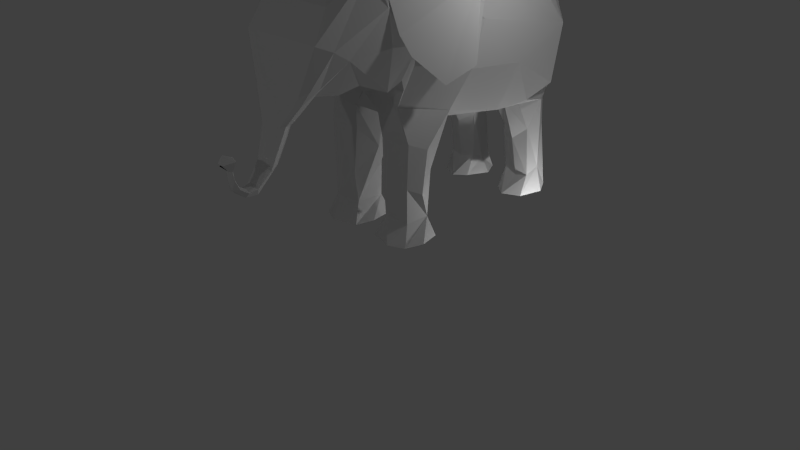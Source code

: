 # Source: Elephant.blend  (saved by Blender 2.92.15; exported with 4.5.12 LTS)
import bpy
from mathutils import Matrix  # noqa: F401  (used for matrix-valued properties, if any)

bpy.ops.wm.read_factory_settings(use_empty=True)
scene = bpy.context.scene
scene.name = 'Scene'

# ---- collections
col_collection_1 = bpy.data.collections.new('Collection 1'); scene.collection.children.link(col_collection_1)

# ---- materials (node trees are filled in below, after node groups)
mat_elephant = bpy.data.materials.new('elephant')
mat_elephant.use_transparent_shadow = False

# ---- material node trees
mat_elephant.use_nodes = True; mat_elephant.node_tree.nodes.clear()
_N = mat_elephant.node_tree.nodes; _L = mat_elephant.node_tree.links
n0 = _N.new('ShaderNodeBsdfPrincipled'); n0.name = 'Principled BSDF'; n0.location = (10, 300)
n0.distribution = 'GGX'
n0.subsurface_method = 'BURLEY'
n0.inputs[3].default_value = 1.45
n0.inputs[27].default_value = (0.0, 0.0, 0.0, 1.0)
n0.inputs[28].default_value = 1.0
n1 = _N.new('ShaderNodeOutputMaterial'); n1.name = 'Material Output'; n1.location = (300, 300)
_L.new(n0.outputs[0], n1.inputs[0])
n1.is_active_output = True

# ---- world
world_world = bpy.data.worlds.new('World'); scene.world = world_world
world_world.color = (0.05088, 0.05088, 0.05088)
world_world.use_sun_shadow = False
world_world.sun_shadow_jitter_overblur = 0.0
world_world.cycles.sampling_method = 'MANUAL'
world_world.cycles.sample_map_resolution = 256

# ---- cameras
cam_camera = bpy.data.cameras.new('Camera')
cam_camera.clip_end = 100.0
cam_camera.lens = 35.0
cam_camera.sensor_width = 32.0
cam_camera.sensor_height = 18.0
cam_camera.ortho_scale = 7.314
cam_camera.dof.focus_distance = 0.0
cam_camera.dof.aperture_fstop = 128.0

# ---- lights
light_lamp = bpy.data.lights.new('Lamp', 'POINT')
light_lamp.transmission_factor = 0.0
light_lamp.cutoff_distance = 30.0
light_lamp.energy = 100.0
light_lamp.shadow_buffer_clip_start = 1.001
light_lamp.shadow_soft_size = 0.1
light_lamp.shadow_maximum_resolution = 0.006
light_lamp.use_absolute_resolution = True
light_lamp.cycles.use_multiple_importance_sampling = False
light_lamp_001 = bpy.data.lights.new('Lamp.001', 'POINT')
light_lamp_001.transmission_factor = 0.0
light_lamp_001.cutoff_distance = 30.0
light_lamp_001.energy = 100.0
light_lamp_001.shadow_buffer_clip_start = 1.001
light_lamp_001.shadow_soft_size = 0.1
light_lamp_001.shadow_maximum_resolution = 0.006
light_lamp_001.use_absolute_resolution = True
light_lamp_001.cycles.use_multiple_importance_sampling = False
light_lamp_002 = bpy.data.lights.new('Lamp.002', 'POINT')
light_lamp_002.transmission_factor = 0.0
light_lamp_002.cutoff_distance = 30.0
light_lamp_002.energy = 100.0
light_lamp_002.shadow_buffer_clip_start = 1.001
light_lamp_002.shadow_soft_size = 0.1
light_lamp_002.shadow_maximum_resolution = 0.006
light_lamp_002.use_absolute_resolution = True
light_lamp_002.cycles.use_multiple_importance_sampling = False

# ---- meshes
me_plane = bpy.data.meshes.new('Plane')
me_plane.from_pydata([(-1.215, -1.612, -0.2109), (-1.386, 1.055, -0.3453), (-1.413, -1.86, -2.308), (-1.206, 1.28, 1.752), (-0.1834, 1.293, 1.738), (-0.3234, -0.3436, -3.527), (-0.3234, -2.004, -1.705), (-0.4905, -1.996, -2.308), (-0.3573, -1.984, -3.347), (-0.4369, 1.406, 1.031), (-0.3234, -1.61, 0.848), (-0.9612, 1.148, 1.629), (-0.6626, -0.3436, -3.527), (-1.132, -1.756, -0.2457), (-1.362, 1.023, -1.14), (-1.222, -0.8986, 1.403), (-1.217, -1.996, -2.308), (-1.262, 1.421, 1.058), (-0.8555, 0.7228, 2.422), (-1.362, 0.8701, -2.63), (-1.146, -1.991, -1.71), (-1.29, -0.7219, 1.117), (-1.027, -1.984, -3.347), (-0.8756, -0.7673, 1.767), (-1.362, 1.223, -2.119), (-1.117, -2.092, 0.7978), (-0.3381, -1.787, -0.3351), (-1.143, -2.675, -2.727), (-1.132, -2.661, -3.239), (-0.5025, -3.768, -2.843), (-1.123, -3.796, -2.824), (-0.3973, -3.032, 0.1329), (-1.119, -2.755, 0.2055), (-1.072, -3.039, 0.8026), (-0.2918, -4.216, -0.009002), (-0.2918, -4.209, 0.9832), (-1.202, -4.212, 0.1321), (-1.202, -4.209, 0.9832), (-0.4716, -4.224, -2.633), (-0.4716, -4.235, -3.527), (-1.132, -4.244, -2.625), (-1.138, -4.166, -3.425), (-1.596, -0.7625, -0.406), (-1.594, -0.9205, -1.789), (-1.456, -0.03475, 1.473), (-1.168, -0.1805, 2.204), (-1.179, -1.766, -3.333), (-1.364, 0.2099, 0.2119), (-1.48, 0.669, 1.581), (-1.112, 0.01593, 2.489), (-1.157, -0.6881, -3.445), (-1.62, 0.1284, -0.7061), (-1.62, -0.3459, -3.102), (-1.55, 0.6195, -0.04321), (-1.47, 0.9737, 1.064), (-1.401, 0.9776, 1.659), (-0.9615, 0.1392, 2.774), (-0.5021, -0.5289, -3.485), (-1.524, 0.6827, -2.275), (-0.674, -0.9203, 2.08), (-1.11, 0.009939, 2.491), (-0.812, -0.671, 2.597), (-0.6422, -0.956, 2.901), (-0.6348, -0.7697, 2.904), (-0.5554, -0.8688, 2.543), (-1.175, -0.9555, 0.9622), (-1.459, -0.1079, 0.8655), (-1.438, 0.684, 0.6706), (-0.1966, -1.423, 2.803), (-0.3595, -1.35, 3.044), (-0.2573, -1.382, 3.11), (-0.18, -2.412, 3.597), (-0.07855, -2.553, 3.808), (-0.1462, -2.455, 3.782), (-0.0281, -1.978, 4.091), (-0.5021, -0.5289, -3.485), (-0.0838, -1.961, 4.024), (-0.3234, -0.3436, -3.527), (-0.09174, -1.823, 4.202), (-0.2194, -1.758, 4.03), (-0.5021, -0.5289, -3.485), (-0.3234, -0.3436, -3.527), (-0.3312, -0.3565, -3.524), (-0.1903, -1.137, -3.632), (-0.2198, -1.348, -3.539), (-0.1199, -1.962, -3.725), (-1.245, -2.258, 0.4148), (-1.17, -3.206, 0.4829), (-1.31, -4.211, 0.582), (-1.055, -3.784, 0.2336), (-0.6874, -1.61, 0.848), (-0.3815, -2.142, 0.7946), (-0.8341, -4.209, 1.142), (-0.4485, -3.129, 0.837), (-1.068, -3.788, 0.8044), (-0.7443, -4.235, -3.664), (-0.5088, -2.838, -3.277), (-0.5038, -3.852, -3.376), (-0.7052, -2.458, -3.332), (-1.205, -3.623, -3.075), (-1.353, -1.989, -2.883), (-1.28, -4.239, -3.163), (-0.8073, -2.948, -2.642), (-0.7518, -4.234, -2.425), (-0.8296, -3.863, -2.795), (-0.8865, -1.996, -2.209), (-0.1982, -4.212, 0.5631), (-0.429, -3.809, 0.1343), (-0.421, -3.777, 0.7832), (-0.1876, -2.585, 0.3867), (-0.211, -1.704, 0.1892), (-0.3234, -1.99, -2.829), (-0.4463, -2.735, -2.789), (-0.2576, -4.23, -3.125), (-0.4448, -3.864, -3.083), (-1.362, 0.08858, -3.208), (-0.8932, -0.3436, -3.527), (-1.491, -1.618, -2.99), (-0.1133, -2.35, 3.934), (-0.02933, -2.352, 4.054), (-0.09174, -2.167, 4.011), (-0.1057, -2.553, 3.571), (-0.1078, -2.103, 3.098), (-0.2425, -2.087, 3.306), (-0.1788, -2.052, 3.329), (-0.1212, -2.769, -3.879), (-0.1087, -1.256, 0.8345), (-0.6862, -1.256, 0.8345), (-0.9128, -1.394, 0.8788), (-1.24, 1.169, 0.4939), (-1.052, 1.105, 0.1064), (-1.258, -0.5327, 0.7743), (-1.228, 0.6658, 0.3507), (-1.48, 0.669, 1.581), (-1.401, 0.9776, 1.659), (-1.491, 0.5508, 1.483), (-1.475, 1.61, 1.157), (-1.436, 0.9766, 1.591), (-1.793, 0.5961, -0.4745), (-1.64, 1.451, -0.2383), (-1.775, 1.012, -0.4081), (-1.606, 0.2128, 1.457), (-2.099, -0.4409, 0.03277), (-2.183, -0.4702, 0.1346), (-1.762, -0.1656, 1.318), (-2.064, -0.7173, 0.7915), (-1.569, 1.514, 0.3952), (6.427e-05, -1.61, 0.848), (6.415e-05, -1.796, -0.4165), (6.444e-05, 1.055, -0.3453), (6.444e-05, 1.023, -1.14), (6.391e-05, -2.004, -1.705), (6.45e-05, 1.223, -2.119), (6.403e-05, -1.996, -2.308), (6.415e-05, 0.8701, -2.63), (6.379e-05, -1.984, -3.347), (6.379e-05, -0.3436, -3.527), (6.439e-05, -0.7243, 1.121), (6.45e-05, 1.406, 1.031), (6.45e-05, -0.8982, 1.402), (6.462e-05, 1.293, 1.738), (6.45e-05, -0.7768, 1.696), (6.45e-05, 0.737, 2.412), (6.45e-05, -0.9074, 2.023), (6.45e-05, 0.1404, 2.774), (6.45e-05, -0.9715, 2.536), (6.45e-05, -0.9277, 2.951), (1.215, -1.612, -0.2109), (1.413, -1.86, -2.308), (1.206, 1.28, 1.752), (0.1836, 1.293, 1.738), (0.3235, -0.3436, -3.527), (0.3235, -2.004, -1.705), (0.4906, -1.996, -2.308), (0.3574, -1.984, -3.347), (0.437, 1.406, 1.031), (0.3235, -1.61, 0.848), (0.9613, 1.148, 1.629), (1.132, -1.756, -0.2457), (1.362, 1.023, -1.14), (1.222, -0.8986, 1.403), (1.217, -1.996, -2.308), (1.262, 1.421, 1.058), (0.6741, -0.9203, 2.08), (0.8556, 0.7228, 2.422), (1.362, 0.8701, -2.63), (1.146, -1.991, -1.71), (1.386, 1.055, -0.3453), (0.6036, -0.7902, 2.909), (1.29, -0.7219, 1.117), (1.027, -1.984, -3.347), (0.8757, -0.7673, 1.767), (1.362, 1.223, -2.119), (1.117, -2.092, 0.7978), (0.3382, -1.787, -0.3351), (1.143, -2.675, -2.727), (1.132, -2.661, -3.239), (0.5026, -3.768, -2.843), (1.123, -3.796, -2.824), (0.3974, -3.032, 0.1329), (1.119, -2.755, 0.2055), (0.4487, -3.129, 0.837), (0.2919, -4.216, -0.009002), (0.2919, -4.209, 0.9832), (1.202, -4.212, 0.1321), (1.202, -4.209, 0.9832), (0.4717, -4.224, -2.633), (0.4717, -4.235, -3.527), (1.132, -4.244, -2.625), (1.135, -4.174, -3.436), (6.403e-05, -1.236, -3.385), (1.596, -0.7625, -0.406), (1.594, -0.9205, -1.789), (1.456, -0.03475, 1.473), (1.168, -0.1805, 2.204), (1.179, -1.766, -3.333), (6.444e-05, 0.1349, 0.8262), (1.365, 0.2099, 0.2119), (1.48, 0.669, 1.581), (1.11, 0.01353, 2.49), (6.403e-05, -0.7103, -3.443), (1.62, 0.1284, -0.7061), (1.62, -0.3459, -3.102), (1.55, 0.6195, -0.04322), (1.47, 0.9737, 1.064), (1.401, 0.9776, 1.659), (0.9617, 0.1392, 2.774), (0.5023, -0.5289, -3.485), (0.8934, -0.3436, -3.527), (6.403e-05, -0.5289, -3.485), (1.524, 0.6827, -2.275), (1.157, -0.6818, -3.445), (6.45e-05, -0.9101, 2.23), (6.45e-05, -0.249, 2.824), (6.45e-05, -0.8583, 2.508), (0.8121, -0.671, 2.597), (0.6413, -0.9573, 2.902), (0.7692, -0.6924, 2.787), (6.45e-05, -0.6531, 2.889), (0.5555, -0.8688, 2.543), (6.45e-05, -1.001, 2.89), (6.439e-05, -0.9794, 0.9557), (6.45e-05, 1.169, 0.4939), (1.175, -0.9555, 0.9622), (1.24, 1.169, 0.4939), (1.459, -0.1079, 0.8655), (1.438, 0.684, 0.6706), (6.45e-05, -1.326, 2.616), (6.45e-05, -1.279, 3.092), (0.1967, -1.423, 2.803), (6.45e-05, -2.294, 3.522), (6.45e-05, -2.322, 3.234), (6.45e-05, -1.635, 2.871), (6.45e-05, -1.607, 3.159), (0.2574, -1.382, 3.11), (0.3629, -1.345, 3.042), (6.45e-05, -1.981, 4.081), (6.45e-05, -1.949, 3.985), (6.45e-05, -2.262, 3.444), (6.45e-05, -2.426, 3.747), (6.45e-05, -2.572, 3.795), (0.07868, -2.553, 3.808), (6.45e-05, -1.832, 4.214), (6.45e-05, -2.441, 3.76), (0.1463, -2.455, 3.782), (6.45e-05, -1.755, 3.95), (6.45e-05, -1.847, 4.233), (0.07684, -1.993, 4.034), (6.403e-05, -0.5289, -3.485), (6.403e-05, -0.5289, -3.485), (0.5023, -0.5289, -3.485), (6.45e-05, -1.949, 3.998), (0.3235, -0.3436, -3.527), (6.379e-05, -0.3436, -3.527), (0.09186, -1.823, 4.202), (6.45e-05, -1.76, 4.035), (6.45e-05, -1.748, 3.986), (6.45e-05, -1.751, 3.968), (0.2189, -1.758, 4.03), (0.5023, -0.5289, -3.485), (0.3235, -0.3436, -3.527), (6.379e-05, -0.3436, -3.527), (6.403e-05, -1.144, -3.488), (0.3313, -0.3565, -3.524), (6.403e-05, -0.3565, -3.524), (6.403e-05, -1.414, -3.567), (6.403e-05, -0.9031, -3.604), (6.403e-05, -1.972, -3.722), (0.1904, -1.137, -3.632), (6.403e-05, -1.142, -3.638), (6.403e-05, -1.709, -3.64), (0.2199, -1.348, -3.539), (0.12, -1.962, -3.725), (6.403e-05, -1.553, -3.681), (6.403e-05, -1.936, -3.71), (6.403e-05, -1.856, -3.731), (6.403e-05, -2.288, -3.759), (6.379e-05, -2.208, -3.78), (1.245, -2.258, 0.4148), (1.171, -3.206, 0.4829), (1.311, -4.211, 0.582), (1.055, -3.784, 0.2336), (0.6875, -1.61, 0.848), (1.072, -3.039, 0.8026), (0.3817, -2.142, 0.7946), (0.8343, -4.209, 1.142), (1.068, -3.788, 0.8044), (0.7444, -4.235, -3.664), (0.509, -2.838, -3.277), (0.5042, -3.853, -3.378), (0.7053, -2.458, -3.332), (1.205, -3.623, -3.075), (1.353, -1.989, -2.883), (1.28, -4.239, -3.163), (0.8074, -2.948, -2.642), (0.752, -4.234, -2.425), (0.8297, -3.863, -2.795), (0.8866, -1.996, -2.209), (0.1983, -4.212, 0.5631), (0.4292, -3.809, 0.1343), (0.4211, -3.777, 0.7832), (0.1877, -2.585, 0.3867), (0.2111, -1.704, 0.1892), (0.3235, -1.99, -2.829), (0.4465, -2.735, -2.789), (0.2577, -4.23, -3.125), (0.4449, -3.864, -3.083), (6.403e-05, 0.08858, -3.208), (6.403e-05, -1.988, -2.977), (1.362, 0.08858, -3.208), (1.491, -1.618, -2.99), (6.415e-05, -0.3362, -1.972), (6.45e-05, -1.96, 2.986), (6.45e-05, -1.931, 3.274), (6.45e-05, -2.429, 3.987), (6.45e-05, -2.334, 3.887), (6.45e-05, -2.345, 3.911), (0.1135, -2.349, 3.934), (0.02946, -2.352, 4.054), (6.45e-05, -2.165, 3.965), (6.45e-05, -2.164, 3.981), (6.45e-05, -2.202, 4.08), (0.09187, -2.167, 4.011), (6.45e-05, -2.588, 3.545), (0.1058, -2.553, 3.571), (6.45e-05, -2.403, 3.582), (6.45e-05, -2.375, 3.575), (0.1815, -2.413, 3.602), (6.45e-05, -1.784, 3.174), (0.1079, -2.103, 3.098), (0.2306, -2.13, 3.326), (6.45e-05, -2.169, 3.103), (6.45e-05, -2.141, 3.391), (0.179, -2.052, 3.329), (6.403e-05, -2.818, -3.864), (6.403e-05, -2.785, -3.875), (0.1213, -2.769, -3.879), (6.403e-05, -2.738, -3.885), (6.45e-05, 1.119, 0.1255), (0.1088, -1.256, 0.8345), (0.6863, -1.256, 0.8345), (6.439e-05, -1.256, 0.9084), (0.913, -1.394, 0.8788), (1.043, 1.119, 0.1255), (1.258, -0.5327, 0.7743), (1.228, 0.6658, 0.3507), (1.48, 0.669, 1.581), (1.401, 0.9776, 1.659), (1.491, 0.5508, 1.483), (1.475, 1.61, 1.157), (1.436, 0.9766, 1.591), (1.64, 1.451, -0.2383), (1.775, 1.012, -0.4081), (1.606, 0.2128, 1.457), (2.099, -0.4409, 0.03277), (2.183, -0.4702, 0.1346), (1.794, 0.5961, -0.4745), (1.762, -0.1656, 1.318), (2.064, -0.7173, 0.7915), (1.569, 1.514, 0.3952)], [], [(52, 115, 116, 50), (58, 24, 19), (66, 21, 15, 44), (66, 65, 21), (45, 44, 15, 23), (18, 162, 160, 4), (23, 59, 45), (11, 3, 18), (13, 0, 20), (22, 100, 16, 2, 117, 46), (13, 86, 25, 128, 0), (327, 156, 5, 116), (151, 148, 26, 6), (130, 149, 150, 14), (63, 233, 164, 56), (21, 157, 159, 15), (161, 163, 59, 23), (155, 328, 153, 7, 111, 8), (160, 158, 9, 4), (152, 154, 19, 24), (164, 162, 18, 56), (241, 157, 21, 65), (7, 153, 151, 6), (159, 161, 23, 15), (358, 149, 130, 129), (50, 210, 155, 8), (150, 152, 24, 14), (6, 26, 13, 20), (148, 147, 10, 110, 26), (4, 11, 18), (116, 5, 12), (4, 9, 17, 11), (100, 22, 28), (248, 166, 63, 70), (7, 6, 20, 16, 105), (109, 110, 10, 91), (50, 8, 98, 22, 46), (32, 26, 31), (86, 13, 32), (105, 16, 27, 102), (98, 8, 96), (111, 7, 112), (102, 27, 30, 104), (28, 41, 99), (93, 91, 25, 33), (107, 108, 35, 106), (91, 93, 109), (31, 107, 89), (87, 32, 89), (89, 107, 34, 36), (34, 106, 35, 92, 37, 88, 36), (114, 29, 38, 113), (94, 37, 92), (39, 113, 38, 103, 40, 101, 41, 95), (103, 104, 30, 40), (42, 0, 128, 131), (0, 42, 43, 20), (54, 66, 44, 48), (48, 44, 45, 49), (51, 42, 131, 47), (62, 61, 69), (220, 210, 50), (42, 51, 52, 43), (46, 117, 52, 50), (3, 55, 48, 49), (54, 136, 137), (229, 220, 50, 57), (51, 53, 58, 52), (51, 47, 53), (61, 64, 68, 69), (63, 62, 70), (17, 129, 67, 54), (17, 54, 55, 3), (5, 57, 50, 12), (156, 273, 77), (45, 59, 64, 61), (232, 234, 64, 59), (238, 233, 63), (45, 61, 60), (66, 131, 128, 65), (63, 49, 62), (166, 238, 63), (361, 241, 65, 126), (9, 158, 242, 129), (67, 132, 131, 66), (130, 132, 67, 129), (64, 165, 247, 68), (68, 247, 252), (250, 352, 124, 71), (122, 351, 251), (72, 121, 343, 260), (124, 123, 71), (346, 71, 73, 259), (76, 120, 119, 74), (71, 121, 72, 73), (79, 76, 74, 78), (257, 339, 120, 76), (74, 256, 266), (74, 119, 341, 256), (265, 257, 76, 79), (277, 265, 79), (275, 79, 262), (275, 276, 79), (276, 277, 79), (282, 268, 80, 84), (5, 77, 75), (57, 75, 269), (80, 81, 82), (75, 80, 268), (273, 281, 81), (77, 81, 80), (84, 82, 83), (82, 81, 281, 284), (82, 284, 286, 83), (83, 286, 289), (83, 293, 295, 85), (84, 83, 85), (294, 290, 84, 85), (289, 293, 83), (85, 297, 357, 125), (33, 25, 86, 87), (295, 297, 85), (33, 87, 89, 94), (37, 94, 89, 88), (93, 33, 94, 108), (108, 94, 92, 35), (10, 90, 91), (41, 28, 98, 96), (97, 95, 41), (40, 30, 99, 101), (29, 104, 103, 38), (100, 99, 27), (112, 7, 105, 102), (112, 102, 104, 29), (97, 96, 112, 114), (110, 109, 26), (109, 108, 31), (31, 108, 107), (107, 106, 34), (39, 97, 114, 113), (8, 111, 112, 96), (52, 58, 19, 115), (19, 154, 327, 116), (116, 115, 19), (123, 69, 68, 122), (2, 43, 117), (122, 68, 252, 332), (333, 253, 70, 124), (124, 70, 69, 123), (118, 73, 72, 119), (259, 73, 118, 335), (119, 72, 260, 334), (335, 118, 120, 339), (121, 122, 251, 343), (119, 334, 341), (71, 123, 122, 121), (296, 85, 125, 354), (122, 332, 351), (10, 147, 361, 126), (242, 358, 129), (1, 53, 132, 130), (10, 126, 127, 25, 90), (142, 143, 140, 138), (55, 134, 133), (48, 55, 137), (48, 137, 135), (137, 136, 146, 139, 140), (139, 138, 140), (137, 140, 143, 145, 144, 141), (136, 135, 138, 139, 146), (145, 143, 142), (135, 137, 141), (138, 135, 141, 144, 145, 142), (229, 331, 327, 156), (150, 152, 331), (331, 152, 154), (223, 230, 192, 179), (216, 241, 157), (157, 159, 216), (216, 159, 161), (161, 163, 216), (240, 234, 165), (223, 179, 187), (222, 231, 228, 329), (245, 213, 180, 189), (180, 213, 214, 191), (160, 162, 184, 170), (214, 183, 191), (184, 169, 177), (186, 167, 178), (190, 215, 330, 168, 181, 312), (181, 168, 186), (178, 167, 362, 193, 298), (156, 327, 329, 171), (151, 172, 194, 148), (150, 149, 187, 179), (164, 233, 188, 226), (159, 157, 189, 180), (161, 191, 183, 163), (155, 174, 323, 173, 153, 328), (160, 170, 175, 158), (154, 152, 192, 185), (164, 226, 184, 162), (241, 243, 189, 157), (151, 153, 173, 172), (159, 180, 191, 161), (358, 363, 187, 149), (155, 210, 231, 174), (150, 179, 192, 152), (172, 186, 178, 194), (148, 194, 322, 176, 147), (184, 177, 170), (170, 177, 182, 175), (312, 311, 196), (188, 166, 248, 254), (173, 317, 181, 186, 172), (176, 322, 321, 304), (231, 215, 190, 310, 174), (317, 314, 195, 181), (178, 200, 194), (314, 316, 198, 195), (311, 209, 196), (324, 326, 197), (193, 304, 201, 303), (309, 307, 207), (319, 318, 203, 320), (298, 299, 200), (321, 201, 304), (301, 319, 199), (301, 204, 202, 319), (202, 204, 300, 205, 305, 203, 318), (326, 325, 206, 197), (305, 205, 306), (301, 300, 204), (207, 307, 209, 313, 208, 315, 206, 325), (198, 316, 315, 208), (155, 328, 331, 210), (148, 147, 331), (362, 167, 211, 364), (167, 186, 212, 211), (224, 218, 213, 245), (246, 224, 245), (218, 219, 214, 213), (364, 211, 221, 217), (211, 212, 222, 221), (222, 330, 215, 231), (218, 225, 169, 219), (236, 254, 255), (370, 369, 224), (229, 227, 231, 220), (169, 226, 219), (221, 222, 230, 223), (235, 255, 249, 239), (246, 244, 182, 224), (182, 169, 225, 224), (214, 235, 239, 183), (272, 273, 156), (163, 232, 216), (232, 183, 239, 234), (219, 235, 214), (226, 237, 219), (226, 188, 237), (216, 232, 234), (233, 216, 240, 238), (362, 364, 245, 243), (216, 361, 241), (361, 359, 243, 241), (242, 158, 175, 244), (364, 365, 246, 245), (175, 182, 244), (363, 244, 246, 365), (248, 240, 348, 253), (247, 252, 348, 240), (239, 249, 247, 165), (351, 251, 258, 348), (353, 352, 250, 347), (343, 344, 261, 260), (343, 260, 263, 345), (346, 259, 264, 347), (346, 345, 263, 259), (339, 340, 271, 257), (258, 250, 352), (347, 264, 261, 344), (53, 14, 24, 58), (257, 271, 277, 265), (267, 274, 262), (256, 267, 262, 266), (271, 276, 277), (267, 278, 274), (275, 276, 271), (271, 256, 266, 275), (342, 339, 257, 267), (341, 256, 271, 340), (341, 338, 267, 256), (267, 257, 265, 278), (266, 262, 278, 275), (279, 268, 282, 291), (281, 268, 269), (270, 272, 171), (269, 270, 227), (273, 269, 229), (279, 291, 283), (268, 279, 270), (280, 281, 273), (279, 280, 272), (284, 282, 268), (281, 280, 283, 284), (284, 286, 285, 282), (283, 288, 286, 284), (282, 285, 291), (286, 289, 287, 285), (288, 292, 295, 293), (291, 290, 294, 292), (285, 290, 291), (287, 290, 285), (288, 293, 289), (294, 296, 292), (292, 356, 357, 297), (287, 294, 290), (298, 193, 303, 299), (287, 296, 294), (292, 297, 295), (303, 306, 301, 299), (301, 306, 205, 300), (201, 320, 306, 303), (320, 203, 305, 306), (310, 196, 209, 308), (190, 196, 310), (209, 307, 309), (311, 198, 208, 313), (197, 206, 315, 316), (195, 311, 312), (317, 173, 324, 314), (324, 197, 316, 314), (324, 308, 309, 326), (194, 321, 322), (199, 320, 321), (202, 318, 319), (326, 309, 207, 325), (174, 308, 324, 323), (185, 230, 222, 329), (331, 154, 327), (154, 185, 329, 327), (249, 255, 350, 349), (212, 330, 222), (252, 249, 349, 332), (254, 253, 333, 353), (255, 254, 353, 350), (259, 263, 336, 335), (261, 264, 337, 338), (259, 335, 337, 264), (260, 334, 336, 263), (260, 261, 338, 334), (335, 336, 340, 339), (335, 339, 342, 337), (337, 342, 338), (334, 341, 340, 336), (251, 349, 344, 343), (251, 343, 345, 258), (250, 258, 345, 346), (349, 350, 347, 344), (333, 348, 258, 352), (333, 352, 353), (296, 354, 356, 292), (297, 357, 355, 287), (287, 355, 354, 296), (358, 242, 244, 363), (216, 331, 147, 361), (361, 147, 176, 359), (149, 331, 216, 358), (176, 302, 193, 360, 359), (217, 365, 364), (187, 363, 365, 223), (372, 375, 374, 376), (366, 367, 225), (224, 369, 368), (368, 370, 218), (370, 372, 371, 379, 369), (370, 373, 377, 378, 375, 372), (369, 379, 371, 376, 368), (374, 375, 378), (376, 374, 378, 377, 373, 368), (14, 53, 1), (1, 130, 14), (11, 17, 3), (2, 16, 20), (234, 165, 64), (99, 100, 28), (90, 25, 91), (32, 13, 26), (114, 112, 29), (41, 96, 97), (95, 97, 39), (32, 31, 89), (87, 86, 32), (109, 93, 108), (88, 89, 36), (99, 41, 101), (20, 43, 2), (54, 67, 66), (49, 45, 60), (70, 62, 69), (55, 54, 137), (56, 3, 49), (18, 3, 56), (12, 50, 116), (5, 156, 77), (163, 232, 59), (63, 56, 49), (60, 61, 62), (127, 65, 128), (126, 65, 127), (17, 9, 129), (248, 70, 253), (78, 74, 262), (262, 74, 266), (266, 275, 262), (262, 79, 78), (57, 5, 75), (229, 57, 269), (84, 80, 82), (269, 75, 268), (77, 273, 81), (75, 77, 80), (285, 282, 84), (290, 285, 84), (296, 294, 85), (28, 22, 98), (16, 100, 27), (27, 99, 30), (26, 109, 31), (117, 43, 52), (120, 118, 119), (250, 71, 346), (352, 333, 124), (357, 355, 125), (354, 125, 355), (25, 127, 128), (132, 47, 131), (53, 47, 132), (48, 55, 133), (136, 54, 135), (54, 48, 135), (150, 331, 149), (192, 230, 185), (243, 245, 189), (177, 169, 182), (234, 239, 165), (166, 240, 248), (171, 329, 228), (190, 312, 196), (302, 304, 193), (194, 200, 199), (178, 298, 200), (174, 310, 308), (173, 323, 324), (200, 301, 199), (200, 299, 301), (321, 320, 201), (311, 313, 209), (151, 148, 331), (151, 331, 153), (186, 168, 212), (235, 236, 255), (210, 220, 231), (210, 331, 220), (165, 247, 240), (225, 370, 224), (227, 228, 231), (220, 331, 229), (217, 221, 223), (236, 188, 254), (158, 242, 216), (158, 216, 160), (162, 160, 216), (164, 162, 216), (238, 240, 166), (184, 226, 169), (237, 188, 236), (171, 272, 156), (171, 228, 227), (163, 183, 232), (233, 238, 188), (233, 164, 216), (240, 216, 234), (219, 236, 235), (238, 166, 188), (360, 362, 243), (359, 360, 243), (358, 216, 242), (247, 249, 252), (248, 253, 254), (351, 349, 251), (350, 353, 347), (338, 342, 267), (265, 277, 278), (262, 274, 278), (276, 275, 278), (277, 276, 278), (273, 281, 269), (227, 270, 171), (229, 269, 227), (156, 273, 229), (280, 279, 283), (269, 268, 270), (272, 280, 273), (270, 279, 272), (283, 291, 288), (281, 284, 268), (286, 288, 289), (289, 293, 287), (288, 291, 292), (295, 297, 287), (293, 295, 287), (302, 176, 304), (308, 209, 309), (181, 195, 312), (195, 198, 311), (194, 199, 321), (320, 199, 319), (328, 153, 331), (212, 168, 330), (252, 332, 348), (253, 348, 333), (334, 338, 341), (250, 346, 347), (332, 349, 351), (332, 351, 348), (357, 356, 355), (354, 355, 356), (193, 362, 360), (223, 365, 217), (218, 366, 225), (225, 218, 370), (224, 368, 218), (376, 371, 372), (370, 368, 373)])
_uv = me_plane.uv_layers.new(name='UVMap')
_uv.uv.foreach_set('vector', [0.2524, 0.3954, 0.2407, 0.3921, 0.2445, 0.3712, 0.2585, 0.3781, 0.2307, 0.4175, 0.2201, 0.4206, 0.2259, 0.4104, 0.2473, 0.5014, 0.2671, 0.511, 0.2681, 0.5219, 0.2429, 0.5187, 0.2473, 0.5014, 0.2751, 0.5036, 0.2671, 0.511, 0.2409, 0.5436, 0.2429, 0.5187, 0.2681, 0.5219, 0.2684, 0.5391, 0.2089, 0.541, 0.1842, 0.5519, 0.1761, 0.5246, 0.1816, 0.5237, 0.2684, 0.5391, 0.2713, 0.556, 0.2409, 0.5436, 0.2023, 0.5182, 0.2084, 0.5173, 0.2089, 0.541, 0.2956, 0.4646, 0.2897, 0.4668, 0.2964, 0.43, 0.2966, 0.3829, 0.296, 0.3985, 0.2985, 0.4147, 0.292, 0.4141, 0.2847, 0.3966, 0.2898, 0.3852, 0.2956, 0.4646, 0.3036, 0.48, 0.3026, 0.4876, 0.289, 0.4962, 0.2897, 0.4668, 0.2119, 0.3682, 0.2163, 0.3532, 0.2298, 0.3574, 0.2445, 0.3712, 0.3163, 0.4344, 0.313, 0.4572, 0.3097, 0.4593, 0.3117, 0.4333, 0.21, 0.4776, 0.1808, 0.4617, 0.1831, 0.4386, 0.2192, 0.4434, 0.2409, 0.592, 0.2028, 0.5912, 0.1946, 0.5754, 0.223, 0.5554, 0.2671, 0.511, 0.3053, 0.5264, 0.3029, 0.5368, 0.2681, 0.5219, 0.3013, 0.5474, 0.2997, 0.5612, 0.2713, 0.556, 0.2684, 0.5391, 0.3238, 0.4276, 0.3214, 0.4265, 0.3175, 0.4278, 0.3131, 0.4237, 0.3203, 0.4238, 0.3249, 0.4253, 0.1761, 0.5246, 0.1759, 0.5028, 0.1882, 0.5032, 0.1816, 0.5237, 0.1884, 0.4107, 0.1957, 0.3928, 0.2259, 0.4104, 0.2201, 0.4206, 0.1946, 0.5754, 0.1842, 0.5519, 0.2089, 0.541, 0.223, 0.5554, 0.3072, 0.5179, 0.3053, 0.5264, 0.2671, 0.511, 0.2751, 0.5036, 0.3131, 0.4237, 0.3175, 0.4278, 0.3163, 0.4344, 0.3117, 0.4333, 0.3029, 0.5368, 0.3013, 0.5474, 0.2684, 0.5391, 0.2681, 0.5219, 0.1795, 0.4751, 0.1808, 0.4617, 0.21, 0.4776, 0.2117, 0.4907, 0.2585, 0.3781, 0.2848, 0.3491, 0.3049, 0.3561, 0.3015, 0.3658, 0.1831, 0.4386, 0.1884, 0.4107, 0.2201, 0.4206, 0.2192, 0.4434, 0.3117, 0.4333, 0.3097, 0.4593, 0.2956, 0.4646, 0.2964, 0.43, 0.313, 0.4572, 0.3195, 0.4563, 0.3206, 0.4578, 0.3156, 0.459, 0.3097, 0.4593, 0.1816, 0.5237, 0.2023, 0.5182, 0.2089, 0.541, 0.2445, 0.3712, 0.2298, 0.3574, 0.2451, 0.3671, 0.1816, 0.5237, 0.1882, 0.5032, 0.2083, 0.5048, 0.2023, 0.5182, 0.296, 0.3985, 0.2966, 0.3829, 0.3132, 0.3881, 0.2258, 0.6438, 0.217, 0.6231, 0.2409, 0.592, 0.2508, 0.6422, 0.3131, 0.4237, 0.3117, 0.4333, 0.2964, 0.43, 0.2985, 0.4147, 0.3052, 0.4206, 0.3191, 0.4668, 0.3156, 0.459, 0.3206, 0.4578, 0.3214, 0.4618, 0.2585, 0.3781, 0.3015, 0.3658, 0.3097, 0.3775, 0.2966, 0.3829, 0.2898, 0.3852, 0.3108, 0.4775, 0.3097, 0.4593, 0.3185, 0.4726, 0.3036, 0.48, 0.2956, 0.4646, 0.3108, 0.4775, 0.3052, 0.4206, 0.2985, 0.4147, 0.3138, 0.4025, 0.3217, 0.4073, 0.3097, 0.3775, 0.3015, 0.3658, 0.3181, 0.3753, 0.3203, 0.4238, 0.3131, 0.4237, 0.3233, 0.4146, 0.3217, 0.4073, 0.3138, 0.4025, 0.3363, 0.3978, 0.3372, 0.4027, 0.3132, 0.3881, 0.3435, 0.3875, 0.3332, 0.3931, 0.3157, 0.4906, 0.307, 0.4955, 0.3026, 0.4876, 0.3136, 0.4853, 0.3238, 0.4778, 0.327, 0.4741, 0.33, 0.4753, 0.3282, 0.4773, 0.3214, 0.4618, 0.325, 0.4692, 0.3191, 0.4668, 0.3185, 0.4726, 0.3238, 0.4778, 0.3206, 0.4818, 0.3153, 0.482, 0.3108, 0.4775, 0.3206, 0.4818, 0.3206, 0.4818, 0.3238, 0.4778, 0.3259, 0.4796, 0.3226, 0.483, 0.4404, 0.421, 0.4194, 0.4211, 0.4048, 0.4154, 0.4022, 0.3951, 0.4099, 0.3828, 0.4249, 0.3812, 0.4404, 0.3876, 0.3378, 0.4099, 0.3364, 0.4074, 0.3413, 0.4068, 0.3411, 0.4105, 0.3198, 0.4854, 0.3222, 0.4855, 0.3228, 0.487, 0.4507, 0.06055, 0.4412, 0.07407, 0.4218, 0.0755, 0.4104, 0.07001, 0.4104, 0.05445, 0.4251, 0.04062, 0.4363, 0.04063, 0.4507, 0.04948, 0.343, 0.4043, 0.3372, 0.4027, 0.3363, 0.3978, 0.3429, 0.4, 0.2656, 0.4624, 0.2897, 0.4668, 0.289, 0.4962, 0.2619, 0.4966, 0.2897, 0.4668, 0.2656, 0.4624, 0.2682, 0.4279, 0.2964, 0.43, 0.219, 0.5064, 0.2473, 0.5014, 0.2429, 0.5187, 0.2239, 0.5159, 0.2239, 0.5159, 0.2429, 0.5187, 0.2409, 0.5436, 0.2319, 0.5486, 0.243, 0.4554, 0.2656, 0.4624, 0.2619, 0.4966, 0.2398, 0.4807, 0.2493, 0.5981, 0.2507, 0.5712, 0.2593, 0.6328, 0.2706, 0.3431, 0.2848, 0.3491, 0.2585, 0.3781, 0.2656, 0.4624, 0.243, 0.4554, 0.2524, 0.3954, 0.2682, 0.4279, 0.2898, 0.3852, 0.2847, 0.3966, 0.2524, 0.3954, 0.2585, 0.3781, 0.2084, 0.5173, 0.2167, 0.5153, 0.2239, 0.5159, 0.2319, 0.5486, 0.219, 0.5064, 0.2203, 0.5102, 0.2184, 0.5126, 0.2714, 0.3368, 0.2706, 0.3431, 0.2585, 0.3781, 0.2501, 0.3544, 0.243, 0.4554, 0.2295, 0.4713, 0.2307, 0.4175, 0.2524, 0.3954, 0.243, 0.4554, 0.2398, 0.4807, 0.2295, 0.4713, 0.2507, 0.5712, 0.2669, 0.5799, 0.2871, 0.6267, 0.2593, 0.6328, 0.2409, 0.592, 0.2493, 0.5981, 0.2508, 0.6422, 0.2083, 0.5048, 0.2117, 0.4907, 0.226, 0.4957, 0.219, 0.5064, 0.2083, 0.5048, 0.219, 0.5064, 0.2167, 0.5153, 0.2084, 0.5173, 0.2298, 0.3574, 0.2501, 0.3544, 0.2585, 0.3781, 0.2451, 0.3671, 0.2163, 0.3532, 0.2124, 0.354, 0.2296, 0.3581, 0.2409, 0.5436, 0.2713, 0.556, 0.2669, 0.5799, 0.2507, 0.5712, 0.2994, 0.5706, 0.2992, 0.5838, 0.2669, 0.5799, 0.2713, 0.556, 0.2106, 0.6079, 0.2028, 0.5912, 0.2409, 0.592, 0.2409, 0.5436, 0.2507, 0.5712, 0.2307, 0.5485, 0.2473, 0.5014, 0.2619, 0.4966, 0.289, 0.4962, 0.2751, 0.5036, 0.2409, 0.592, 0.2319, 0.5486, 0.2493, 0.5981, 0.217, 0.6231, 0.2106, 0.6079, 0.2409, 0.592, 0.3092, 0.5104, 0.3072, 0.5179, 0.2751, 0.5036, 0.3061, 0.5092, 0.1882, 0.5032, 0.1759, 0.5028, 0.1779, 0.4857, 0.2117, 0.4907, 0.226, 0.4957, 0.2256, 0.4847, 0.2619, 0.4966, 0.2473, 0.5014, 0.21, 0.4776, 0.2256, 0.4847, 0.226, 0.4957, 0.2117, 0.4907, 0.2669, 0.5799, 0.3017, 0.5899, 0.3051, 0.6118, 0.2871, 0.6267, 0.2871, 0.6267, 0.3051, 0.6118, 0.3104, 0.6457, 0.2584, 0.7889, 0.2509, 0.7523, 0.2736, 0.7276, 0.2992, 0.8054, 0.3133, 0.7073, 0.3305, 0.7119, 0.338, 0.7428, 0.3272, 0.8522, 0.3278, 0.81, 0.347, 0.8078, 0.3429, 0.8514, 0.2736, 0.7276, 0.2851, 0.7268, 0.2992, 0.8054, 0.2607, 0.8073, 0.2992, 0.8054, 0.3028, 0.8487, 0.267, 0.8467, 0.2649, 0.9814, 0.282, 0.9419, 0.3207, 0.9194, 0.2762, 0.986, 0.2992, 0.8054, 0.3278, 0.81, 0.3272, 0.8522, 0.3028, 0.8487, 0.2602, 0.9925, 0.2649, 0.9814, 0.2762, 0.986, 0.2682, 0.9951, 0.2531, 0.978, 0.2604, 0.935, 0.282, 0.9419, 0.2649, 0.9814, 0.4176, 0.07627, 0.4187, 0.07595, 0.4187, 0.08329, 0.4225, 0.08424, 0.4225, 0.09786, 0.4214, 0.09235, 0.4214, 0.08433, 0.2529, 0.9883, 0.2531, 0.978, 0.2649, 0.9814, 0.2602, 0.9925, 0.2544, 0.9921, 0.2529, 0.9883, 0.2602, 0.9925, 0.2598, 0.9989, 0.2602, 0.9925, 0.2704, 0.9998, 0.2598, 0.9989, 0.2564, 0.9956, 0.2602, 0.9925, 0.2564, 0.9956, 0.2544, 0.9921, 0.2602, 0.9925, 0.2728, 0.2786, 0.2853, 0.3348, 0.2473, 0.3496, 0.2436, 0.2619, 0.2298, 0.3574, 0.2296, 0.3581, 0.2487, 0.352, 0.2501, 0.3544, 0.2487, 0.352, 0.2784, 0.3358, 0.2473, 0.3496, 0.2294, 0.3588, 0.23, 0.3587, 0.2487, 0.352, 0.2473, 0.3496, 0.2853, 0.3348, 0.2124, 0.354, 0.2084, 0.3549, 0.2294, 0.3588, 0.2296, 0.3581, 0.2294, 0.3588, 0.2473, 0.3496, 0.2436, 0.2619, 0.23, 0.3587, 0.2275, 0.2841, 0.23, 0.3587, 0.2294, 0.3588, 0.2084, 0.3549, 0.2046, 0.3547, 0.23, 0.3587, 0.2046, 0.3547, 0.2062, 0.3064, 0.2275, 0.2841, 0.2275, 0.2841, 0.2062, 0.3064, 0.2045, 0.2808, 0.2275, 0.2841, 0.2086, 0.2214, 0.2126, 0.177, 0.2342, 0.1613, 0.2436, 0.2619, 0.2275, 0.2841, 0.2342, 0.1613, 0.2556, 0.1644, 0.2615, 0.2002, 0.2436, 0.2619, 0.2342, 0.1613, 0.2045, 0.2808, 0.2086, 0.2214, 0.2275, 0.2841, 0.2342, 0.1613, 0.2126, 0.1134, 0.2219, 0.006545, 0.2359, 0.01004, 0.3136, 0.4853, 0.3026, 0.4876, 0.3036, 0.48, 0.3153, 0.482, 0.2126, 0.177, 0.2126, 0.1134, 0.2342, 0.1613, 0.3136, 0.4853, 0.3153, 0.482, 0.3206, 0.4818, 0.3198, 0.4854, 0.3222, 0.4855, 0.3198, 0.4854, 0.3206, 0.4818, 0.3221, 0.4843, 0.3157, 0.4906, 0.3136, 0.4853, 0.3198, 0.4854, 0.32, 0.4897, 0.32, 0.4897, 0.3198, 0.4854, 0.3228, 0.487, 0.3227, 0.4901, 0.3037, 0.5001, 0.2987, 0.4967, 0.307, 0.4955, 0.3435, 0.3875, 0.3132, 0.3881, 0.3097, 0.3775, 0.3181, 0.3753, 0.3375, 0.3754, 0.347, 0.3793, 0.3435, 0.3875, 0.3429, 0.4, 0.3363, 0.3978, 0.3332, 0.3931, 0.3436, 0.3924, 0.3364, 0.4074, 0.3372, 0.4027, 0.343, 0.4043, 0.3413, 0.4068, 0.296, 0.3985, 0.3332, 0.3931, 0.3138, 0.4025, 0.3233, 0.4146, 0.3131, 0.4237, 0.3052, 0.4206, 0.3217, 0.4073, 0.3233, 0.4146, 0.3217, 0.4073, 0.3372, 0.4027, 0.3364, 0.4074, 0.3385, 0.4127, 0.3284, 0.4176, 0.3233, 0.4146, 0.3378, 0.4099, 0.3156, 0.459, 0.3191, 0.4668, 0.3097, 0.4593, 0.3191, 0.4668, 0.327, 0.4741, 0.3185, 0.4726, 0.3185, 0.4726, 0.327, 0.4741, 0.3238, 0.4778, 0.3238, 0.4778, 0.3282, 0.4773, 0.3259, 0.4796, 0.3411, 0.4135, 0.3385, 0.4127, 0.3378, 0.4099, 0.3411, 0.4105, 0.3249, 0.4253, 0.3203, 0.4238, 0.3233, 0.4146, 0.3284, 0.4176, 0.2524, 0.3954, 0.2307, 0.4175, 0.2259, 0.4104, 0.2407, 0.3921, 0.2259, 0.4104, 0.1957, 0.3928, 0.2119, 0.3682, 0.2445, 0.3712, 0.2445, 0.3712, 0.2407, 0.3921, 0.2259, 0.4104, 0.2851, 0.7268, 0.2593, 0.6328, 0.2871, 0.6267, 0.3133, 0.7073, 0.292, 0.4141, 0.2682, 0.4279, 0.2847, 0.3966, 0.3133, 0.7073, 0.2871, 0.6267, 0.3104, 0.6457, 0.3217, 0.6831, 0.2438, 0.717, 0.2337, 0.676, 0.2508, 0.6422, 0.2736, 0.7276, 0.2736, 0.7276, 0.2508, 0.6422, 0.2593, 0.6328, 0.2851, 0.7268, 0.297, 0.8957, 0.3028, 0.8487, 0.3272, 0.8522, 0.3207, 0.9194, 0.267, 0.8467, 0.3028, 0.8487, 0.297, 0.8957, 0.2673, 0.8888, 0.3207, 0.9194, 0.3272, 0.8522, 0.3429, 0.8514, 0.3327, 0.9001, 0.2673, 0.8888, 0.297, 0.8957, 0.282, 0.9419, 0.2604, 0.935, 0.3278, 0.81, 0.3133, 0.7073, 0.338, 0.7428, 0.347, 0.8078, 0.4177, 0.2, 0.4193, 0.1965, 0.4193, 0.2054, 0.2992, 0.8054, 0.2851, 0.7268, 0.3133, 0.7073, 0.3278, 0.81, 0.2573, 0.09949, 0.2342, 0.1613, 0.2359, 0.01004, 0.2479, 0.0007507, 0.3133, 0.7073, 0.3217, 0.6831, 0.3305, 0.7119, 0.3037, 0.5001, 0.3108, 0.5021, 0.3092, 0.5104, 0.3061, 0.5092, 0.1779, 0.4857, 0.1795, 0.4751, 0.2117, 0.4907, 0.2179, 0.4637, 0.2295, 0.4713, 0.2256, 0.4847, 0.21, 0.4776, 0.3037, 0.5001, 0.3061, 0.5092, 0.2923, 0.5022, 0.3026, 0.4876, 0.2987, 0.4967, 0.2204, 0.5124, 0.2205, 0.5124, 0.2203, 0.5118, 0.2201, 0.512, 0.4234, 0.1986, 0.423, 0.1986, 0.423, 0.1741, 0.2239, 0.5159, 0.2167, 0.5153, 0.2184, 0.5126, 0.2239, 0.5159, 0.2184, 0.5126, 0.2213, 0.513, 0.2184, 0.5126, 0.2203, 0.5102, 0.2202, 0.5114, 0.2202, 0.5116, 0.2203, 0.5118, 0.2202, 0.5116, 0.2201, 0.512, 0.2203, 0.5118, 0.2184, 0.5126, 0.2203, 0.5118, 0.2205, 0.5124, 0.2205, 0.5126, 0.2204, 0.5127, 0.2204, 0.5129, 0.2203, 0.5102, 0.2213, 0.513, 0.2201, 0.512, 0.2202, 0.5116, 0.2202, 0.5114, 0.2205, 0.5126, 0.2205, 0.5124, 0.2204, 0.5124, 0.2213, 0.513, 0.2184, 0.5126, 0.2204, 0.5129, 0.2201, 0.512, 0.2213, 0.513, 0.2204, 0.5129, 0.2204, 0.5127, 0.2205, 0.5126, 0.2204, 0.5124, 0.4666, 0.1834, 0.4666, 0.2387, 0.4456, 0.1962, 0.4597, 0.1827, 0.4017, 0.3812, 0.4017, 0.4174, 0.3474, 0.4009, 0.4654, 0.247, 0.4654, 0.3038, 0.4458, 0.2928, 0.05462, 0.5211, 0.05484, 0.5766, 0.04393, 0.5733, 0.0432, 0.5497, 0.3963, 0.4178, 0.3963, 0.4585, 0.3893, 0.45, 0.4346, 0.432, 0.4404, 0.4216, 0.4404, 0.4645, 0.3889, 0.4635, 0.3781, 0.422, 0.3889, 0.4178, 0.4648, 0.3163, 0.469, 0.3042, 0.469, 0.3618, 0.4139, 0.08424, 0.4139, 0.09904, 0.4104, 0.09664, 0.05462, 0.5211, 0.0432, 0.5497, 0.04265, 0.5286, 0.07742, 0.5992, 0.08348, 0.6165, 0.07043, 0.6228, 0.06542, 0.6026, 0.0732, 0.4907, 0.06894, 0.473, 0.09452, 0.4702, 0.09337, 0.4812, 0.09452, 0.4702, 0.06894, 0.473, 0.06738, 0.4476, 0.09508, 0.4528, 0.001023, 0.4661, 0.009831, 0.4385, 0.03461, 0.45, 0.006585, 0.4671, 0.06738, 0.4476, 0.09823, 0.4358, 0.09508, 0.4528, 0.03461, 0.45, 0.03383, 0.474, 0.02754, 0.473, 0.1229, 0.564, 0.1161, 0.5262, 0.1221, 0.5285, 0.1226, 0.6127, 0.1157, 0.6102, 0.1106, 0.5983, 0.1183, 0.5803, 0.125, 0.5797, 0.1223, 0.5965, 0.125, 0.5797, 0.1183, 0.5803, 0.1229, 0.564, 0.1221, 0.5285, 0.1161, 0.5262, 0.1155, 0.4964, 0.1292, 0.5051, 0.1302, 0.5128, 0.04022, 0.6424, 0.034, 0.6265, 0.06542, 0.6026, 0.05436, 0.6375, 0.1433, 0.5594, 0.1385, 0.5606, 0.1365, 0.534, 0.1399, 0.5361, 0.00641, 0.5545, 0.004224, 0.5312, 0.04265, 0.5286, 0.0432, 0.5497, 0.02085, 0.415, 0.02943, 0.3992, 0.06736, 0.3974, 0.04914, 0.4356, 0.1298, 0.4556, 0.1322, 0.466, 0.09337, 0.4812, 0.09452, 0.4702, 0.1284, 0.4448, 0.09508, 0.4528, 0.09823, 0.4358, 0.1269, 0.431, 0.1514, 0.566, 0.1526, 0.5686, 0.1477, 0.5702, 0.1402, 0.5704, 0.1446, 0.5661, 0.1488, 0.5673, 0.001023, 0.4661, 0.006585, 0.4671, 0.01287, 0.4881, 0.0002225, 0.4884, 0.01838, 0.6012, 0.01142, 0.5829, 0.04393, 0.5733, 0.04967, 0.5841, 0.02085, 0.415, 0.04914, 0.4356, 0.03461, 0.45, 0.009831, 0.4385, 0.134, 0.4747, 0.1014, 0.4888, 0.09337, 0.4812, 0.1322, 0.466, 0.1433, 0.5594, 0.1446, 0.5661, 0.1402, 0.5704, 0.1385, 0.5606, 0.1298, 0.4556, 0.09452, 0.4702, 0.09508, 0.4528, 0.1284, 0.4448, 0.003033, 0.517, 0.03454, 0.5139, 0.04265, 0.5286, 0.004224, 0.5312, 0.1303, 0.641, 0.1091, 0.6476, 0.08348, 0.6165, 0.1272, 0.6309, 0.00641, 0.5545, 0.0432, 0.5497, 0.04393, 0.5733, 0.01142, 0.5829, 0.1385, 0.5606, 0.1229, 0.564, 0.1221, 0.5285, 0.1365, 0.534, 0.1399, 0.5361, 0.1365, 0.534, 0.1425, 0.5342, 0.1476, 0.5353, 0.1465, 0.5369, 0.03461, 0.45, 0.02754, 0.473, 0.006585, 0.4671, 0.006585, 0.4671, 0.02754, 0.473, 0.0335, 0.4868, 0.01287, 0.4881, 0.1223, 0.5965, 0.1612, 0.6028, 0.1401, 0.6077, 0.06736, 0.3974, 0.04414, 0.3676, 0.05369, 0.3466, 0.07863, 0.3488, 0.1402, 0.5704, 0.132, 0.5737, 0.125, 0.5797, 0.1229, 0.564, 0.1385, 0.5606, 0.1476, 0.5353, 0.1425, 0.5342, 0.146, 0.5262, 0.1484, 0.5313, 0.08348, 0.6165, 0.1157, 0.6102, 0.1226, 0.6127, 0.1362, 0.6188, 0.1272, 0.6309, 0.132, 0.5737, 0.1492, 0.5876, 0.1409, 0.5926, 0.125, 0.5797, 0.1221, 0.5285, 0.1376, 0.5154, 0.1365, 0.534, 0.1492, 0.5876, 0.1655, 0.5926, 0.1645, 0.5978, 0.1409, 0.5926, 0.1612, 0.6028, 0.1721, 0.6089, 0.1401, 0.6077, 0.1509, 0.5799, 0.1663, 0.585, 0.1647, 0.5876, 0.1292, 0.5051, 0.1337, 0.4972, 0.1425, 0.502, 0.1404, 0.5075, 0.1655, 0.6216, 0.1754, 0.6175, 0.1735, 0.6234, 0.1507, 0.5151, 0.1552, 0.5155, 0.157, 0.5176, 0.1541, 0.5188, 0.1302, 0.5128, 0.1421, 0.5108, 0.1376, 0.5154, 0.146, 0.5262, 0.152, 0.5238, 0.1484, 0.5313, 0.1475, 0.511, 0.1507, 0.5151, 0.1454, 0.5203, 0.1475, 0.511, 0.1495, 0.5098, 0.1529, 0.5132, 0.1507, 0.5151, 0.4486, 0.0003979, 0.4486, 0.0338, 0.4331, 0.04018, 0.4181, 0.03852, 0.4104, 0.02622, 0.413, 0.00591, 0.4276, 0.0002225, 0.1663, 0.585, 0.1698, 0.5844, 0.1699, 0.5884, 0.1647, 0.5876, 0.1496, 0.5057, 0.149, 0.5072, 0.1466, 0.5073, 0.1475, 0.511, 0.149, 0.5084, 0.1495, 0.5098, 0.4371, 0.3042, 0.4482, 0.3042, 0.4571, 0.3182, 0.4571, 0.3296, 0.4434, 0.3444, 0.4278, 0.3445, 0.4223, 0.3331, 0.4236, 0.3137, 0.1645, 0.5978, 0.1655, 0.5926, 0.1717, 0.591, 0.1715, 0.5955, 0.3882, 0.2685, 0.3997, 0.2754, 0.3997, 0.3455, 0.3729, 0.291, 0.3474, 0.3075, 0.3725, 0.2685, 0.3725, 0.3807, 0.1155, 0.4964, 0.1161, 0.5262, 0.09136, 0.5306, 0.0879, 0.4957, 0.1161, 0.5262, 0.1229, 0.564, 0.09392, 0.566, 0.09136, 0.5306, 0.04442, 0.4853, 0.04949, 0.4757, 0.06894, 0.473, 0.0732, 0.4907, 0.05144, 0.4963, 0.04442, 0.4853, 0.0732, 0.4907, 0.04949, 0.4757, 0.05789, 0.4426, 0.06738, 0.4476, 0.06894, 0.473, 0.0879, 0.4957, 0.09136, 0.5306, 0.06814, 0.5376, 0.06531, 0.5117, 0.09136, 0.5306, 0.09392, 0.566, 0.07742, 0.5992, 0.06814, 0.5376, 0.07742, 0.5992, 0.1106, 0.5983, 0.1157, 0.6102, 0.08348, 0.6165, 0.04949, 0.4757, 0.04217, 0.4762, 0.03383, 0.474, 0.05789, 0.4426, 0.07653, 0.3934, 0.07863, 0.3488, 0.08689, 0.3591, 0.04389, 0.479, 0.04579, 0.4815, 0.04442, 0.4853, 0.09431, 0.6595, 0.0732, 0.6411, 0.08348, 0.6165, 0.09382, 0.6532, 0.03383, 0.474, 0.04914, 0.4356, 0.05789, 0.4426, 0.06814, 0.5376, 0.07742, 0.5992, 0.05484, 0.5766, 0.05462, 0.5211, 0.07774, 0.4203, 0.08689, 0.3591, 0.1149, 0.3649, 0.09409, 0.4117, 0.05144, 0.4963, 0.03692, 0.5012, 0.0335, 0.4868, 0.04442, 0.4853, 0.0335, 0.4868, 0.03383, 0.474, 0.04217, 0.4762, 0.04442, 0.4853, 0.06738, 0.4476, 0.07774, 0.4203, 0.09409, 0.4117, 0.09823, 0.4358, 0.05399, 0.6369, 0.03635, 0.6413, 0.04022, 0.6424, 0.464, 0.3872, 0.4684, 0.3812, 0.4684, 0.4446, 0.1267, 0.4215, 0.09823, 0.4358, 0.09409, 0.4117, 0.1267, 0.4082, 0.05789, 0.4426, 0.07774, 0.4203, 0.06738, 0.4476, 0.04914, 0.4356, 0.07071, 0.4079, 0.05789, 0.4426, 0.04914, 0.4356, 0.06736, 0.3974, 0.07071, 0.4079, 0.4643, 0.3751, 0.4576, 0.312, 0.4643, 0.3042, 0.3878, 0.1737, 0.4106, 0.1035, 0.4106, 0.189, 0.3995, 0.1828, 0.1155, 0.4964, 0.0879, 0.4957, 0.0732, 0.4907, 0.1014, 0.4888, 0.4705, 0.1035, 0.4705, 0.1541, 0.4682, 0.1442, 0.1359, 0.4822, 0.1328, 0.4834, 0.1014, 0.4888, 0.134, 0.4747, 0.00197, 0.5061, 0.0002225, 0.4884, 0.01287, 0.4881, 0.03692, 0.5012, 0.0879, 0.4957, 0.05089, 0.5074, 0.05144, 0.4963, 0.0732, 0.4907, 0.01287, 0.4881, 0.0335, 0.4868, 0.03692, 0.5012, 0.03454, 0.5139, 0.03692, 0.5012, 0.05144, 0.4963, 0.05089, 0.5074, 0.411, 0.1861, 0.4145, 0.1741, 0.4145, 0.2043, 0.4128, 0.1981, 0.3729, 0.3685, 0.3777, 0.3548, 0.3862, 0.3459, 0.3862, 0.3761, 0.09409, 0.4117, 0.1149, 0.3649, 0.1329, 0.3799, 0.1293, 0.402, 0.3867, 0.355, 0.3881, 0.3478, 0.3958, 0.3459, 0.3958, 0.3658, 0.1036, 0.2646, 0.0813, 0.2402, 0.0884, 0.2045, 0.1286, 0.1876, 0.1754, 0.1867, 0.1568, 0.1845, 0.1562, 0.1435, 0.1713, 0.1443, 0.404, 0.2676, 0.3952, 0.2653, 0.3974, 0.2609, 0.404, 0.2608, 0.09076, 0.1862, 0.09778, 0.148, 0.1326, 0.1467, 0.1286, 0.1876, 0.4124, 0.2679, 0.4114, 0.2674, 0.4119, 0.2608, 0.4124, 0.2614, 0.4237, 0.3662, 0.4231, 0.3661, 0.4232, 0.3583, 0.4237, 0.3583, 0.4066, 0.2635, 0.408, 0.2608, 0.408, 0.2681, 0.1286, 0.1876, 0.1326, 0.1467, 0.1562, 0.1435, 0.1568, 0.1845, 0.2295, 0.4713, 0.2192, 0.4434, 0.2201, 0.4206, 0.2307, 0.4175, 0.4155, 0.2608, 0.416, 0.2608, 0.416, 0.268, 0.4153, 0.268, 0.1005, 0.02458, 0.1009, 0.009347, 0.06528, 0.02924, 0.1102, 0.0165, 0.1005, 0.02458, 0.06528, 0.02924, 0.1047, 0.0002225, 0.4171, 0.2608, 0.4171, 0.2681, 0.4165, 0.268, 0.1005, 0.02458, 0.09355, 0.01251, 0.1009, 0.009347, 0.4044, 0.2613, 0.4061, 0.2608, 0.4061, 0.2681, 0.4104, 0.08226, 0.4105, 0.07904, 0.4172, 0.07595, 0.4172, 0.0838, 0.1146, 0.05749, 0.09399, 0.06325, 0.08833, 0.02454, 0.1005, 0.02458, 0.4177, 0.183, 0.4183, 0.175, 0.4214, 0.1741, 0.4214, 0.1819, 0.1377, 0.04851, 0.1503, 0.07918, 0.1005, 0.02458, 0.1102, 0.0165, 0.1005, 0.02458, 0.08833, 0.02454, 0.0868, 0.01737, 0.09355, 0.01251, 0.4193, 0.0838, 0.4191, 0.08296, 0.09355, 0.01251, 0.4193, 0.07595, 0.07068, 0.6459, 0.1081, 0.6617, 0.0944, 0.7171, 0.06506, 0.733, 0.4103, 0.1894, 0.4103, 0.204, 0.4101, 0.204, 0.07194, 0.6435, 0.05399, 0.6369, 0.05436, 0.6375, 0.1012, 0.6606, 0.07194, 0.6435, 0.0732, 0.6411, 0.4246, 0.3642, 0.4246, 0.3788, 0.4243, 0.3788, 0.07068, 0.6459, 0.06506, 0.733, 0.05404, 0.6365, 0.1081, 0.6617, 0.07068, 0.6459, 0.07194, 0.6435, 0.05362, 0.6363, 0.03247, 0.6401, 0.03635, 0.6413, 0.07068, 0.6459, 0.05362, 0.6363, 0.05399, 0.6369, 0.416, 0.1741, 0.416, 0.2027, 0.4149, 0.1804, 0.03247, 0.6401, 0.05362, 0.6363, 0.05404, 0.6365, 0.02871, 0.64, 0.4528, 0.03845, 0.449, 0.01879, 0.4495, 0.0002225, 0.4528, 0.009863, 0.05404, 0.6365, 0.0496, 0.7105, 0.02906, 0.6879, 0.02871, 0.64, 0.0944, 0.7171, 0.08988, 0.7493, 0.06506, 0.733, 0.4, 0.4178, 0.4003, 0.4266, 0.4003, 0.4568, 0.3968, 0.4361, 0.0496, 0.7105, 0.05341, 0.8328, 0.03231, 0.8167, 0.02929, 0.7724, 0.06506, 0.733, 0.08145, 0.7947, 0.07476, 0.8301, 0.05341, 0.8328, 0.08988, 0.7493, 0.08145, 0.7947, 0.06506, 0.733, 0.4242, 0.1951, 0.4239, 0.1851, 0.4242, 0.1741, 0.0496, 0.7105, 0.02929, 0.7724, 0.02669, 0.7132, 0.07476, 0.8301, 0.07522, 0.8949, 0.05341, 0.8328, 0.05341, 0.8328, 0.05202, 0.9836, 0.038, 0.9868, 0.03086, 0.8801, 0.4177, 0.267, 0.4176, 0.2662, 0.4177, 0.2608, 0.1302, 0.5128, 0.1292, 0.5051, 0.1404, 0.5075, 0.1421, 0.5108, 0.4245, 0.3565, 0.4247, 0.3449, 0.4247, 0.3578, 0.05341, 0.8328, 0.03086, 0.8801, 0.03231, 0.8167, 0.1404, 0.5075, 0.1466, 0.5073, 0.1475, 0.511, 0.1421, 0.5108, 0.1475, 0.511, 0.1466, 0.5073, 0.149, 0.5072, 0.149, 0.5084, 0.1425, 0.502, 0.1468, 0.503, 0.1466, 0.5073, 0.1404, 0.5075, 0.1468, 0.503, 0.1495, 0.5025, 0.1496, 0.5057, 0.1466, 0.5073, 0.1362, 0.6188, 0.1401, 0.6077, 0.1721, 0.6089, 0.1449, 0.6213, 0.1226, 0.6127, 0.1401, 0.6077, 0.1362, 0.6188, 0.1721, 0.6089, 0.1754, 0.6175, 0.1655, 0.6216, 0.1612, 0.6028, 0.1645, 0.5978, 0.1715, 0.5955, 0.1722, 0.6036, 0.1647, 0.5876, 0.1699, 0.5884, 0.1717, 0.591, 0.1655, 0.5926, 0.1409, 0.5926, 0.1612, 0.6028, 0.1223, 0.5965, 0.132, 0.5737, 0.1402, 0.5704, 0.1509, 0.5799, 0.1492, 0.5876, 0.1509, 0.5799, 0.1647, 0.5876, 0.1655, 0.5926, 0.1492, 0.5876, 0.1509, 0.5799, 0.1564, 0.5767, 0.1671, 0.582, 0.1663, 0.585, 0.1365, 0.534, 0.146, 0.5262, 0.1425, 0.5342, 0.1454, 0.5203, 0.1541, 0.5188, 0.146, 0.5262, 0.1529, 0.5132, 0.1552, 0.5155, 0.1507, 0.5151, 0.1663, 0.585, 0.1671, 0.582, 0.1699, 0.5812, 0.1698, 0.5844, 0.1526, 0.5686, 0.1564, 0.5767, 0.1509, 0.5799, 0.1477, 0.5702, 0.04967, 0.5841, 0.05484, 0.5766, 0.07742, 0.5992, 0.06542, 0.6026, 0.4002, 0.2895, 0.4453, 0.2685, 0.4453, 0.3038, 0.01838, 0.6012, 0.04967, 0.5841, 0.06542, 0.6026, 0.034, 0.6265, 0.1149, 0.3649, 0.08689, 0.3591, 0.1165, 0.2586, 0.1414, 0.2843, 0.09392, 0.566, 0.1106, 0.5983, 0.07742, 0.5992, 0.1383, 0.3458, 0.1149, 0.3649, 0.1414, 0.2843, 0.1497, 0.3085, 0.07863, 0.3488, 0.06266, 0.3147, 0.07395, 0.2747, 0.1036, 0.2646, 0.08689, 0.3591, 0.07863, 0.3488, 0.1036, 0.2646, 0.1165, 0.2586, 0.4142, 0.2608, 0.4149, 0.2609, 0.4149, 0.2673, 0.4141, 0.2668, 0.1562, 0.1435, 0.1326, 0.1467, 0.1277, 0.1014, 0.1503, 0.07918, 0.09778, 0.148, 0.09905, 0.1073, 0.1277, 0.1014, 0.1326, 0.1467, 0.4189, 0.08424, 0.4189, 0.09294, 0.4148, 0.09253, 0.4143, 0.08605, 0.1713, 0.1443, 0.1562, 0.1435, 0.1503, 0.07918, 0.1616, 0.09765, 0.4101, 0.2608, 0.411, 0.2608, 0.411, 0.2678, 0.4105, 0.2676, 0.09905, 0.1073, 0.09399, 0.06325, 0.1146, 0.05749, 0.1277, 0.1014, 0.1277, 0.1014, 0.1146, 0.05749, 0.1503, 0.07918, 0.4145, 0.1023, 0.4143, 0.09338, 0.4181, 0.09338, 0.4181, 0.1004, 0.1659, 0.2499, 0.1414, 0.2843, 0.1568, 0.1845, 0.1754, 0.1867, 0.4036, 0.1894, 0.4036, 0.2043, 0.3977, 0.2009, 0.397, 0.1938, 0.4084, 0.2635, 0.4096, 0.2608, 0.4096, 0.2679, 0.4091, 0.267, 0.1414, 0.2843, 0.1165, 0.2586, 0.1286, 0.1876, 0.1568, 0.1845, 0.4204, 0.1899, 0.4209, 0.1835, 0.4209, 0.2034, 0.4204, 0.1986, 0.07395, 0.2747, 0.0813, 0.2402, 0.1036, 0.2646, 0.07522, 0.8949, 0.06379, 0.9931, 0.05202, 0.9836, 0.05341, 0.8328, 0.4221, 0.1953, 0.4218, 0.1757, 0.4225, 0.1741, 0.4225, 0.2041, 0.4173, 0.1741, 0.4173, 0.2041, 0.4167, 0.2052, 0.4165, 0.1856, 0.003033, 0.517, 0.00197, 0.5061, 0.03692, 0.5012, 0.03454, 0.5139, 0.4099, 0.0002225, 0.4099, 0.1031, 0.3474, 0.009946, 0.3597, 0.005656, 0.1359, 0.4822, 0.1375, 0.4905, 0.1303, 0.4925, 0.1328, 0.4834, 0.3474, 0.1701, 0.3874, 0.1035, 0.3874, 0.2064, 0.348, 0.1873, 0.1303, 0.4925, 0.1253, 0.4959, 0.1292, 0.5051, 0.1189, 0.4903, 0.1328, 0.4834, 0.06531, 0.5117, 0.05089, 0.5074, 0.0879, 0.4957, 0.04265, 0.5286, 0.03454, 0.5139, 0.05089, 0.5074, 0.05462, 0.5211, 0.04579, 0.4798, 0.04606, 0.4792, 0.0459, 0.4792, 0.04567, 0.4796, 0.4227, 0.345, 0.4227, 0.3695, 0.4223, 0.3695, 0.04442, 0.4853, 0.04579, 0.4815, 0.04689, 0.4786, 0.04689, 0.4786, 0.04389, 0.479, 0.04949, 0.4757, 0.04389, 0.479, 0.04579, 0.4798, 0.04572, 0.48, 0.04573, 0.4802, 0.04579, 0.4815, 0.04389, 0.479, 0.04595, 0.4787, 0.04598, 0.4789, 0.04599, 0.479, 0.04606, 0.4792, 0.04579, 0.4798, 0.04579, 0.4815, 0.04573, 0.4802, 0.04572, 0.48, 0.04567, 0.4796, 0.04689, 0.4786, 0.0459, 0.4792, 0.04606, 0.4792, 0.04599, 0.479, 0.04567, 0.4796, 0.0459, 0.4792, 0.04599, 0.479, 0.04598, 0.4789, 0.04595, 0.4787, 0.04689, 0.4786, 0.2192, 0.4434, 0.2295, 0.4713, 0.2179, 0.4637, 0.2179, 0.4637, 0.21, 0.4776, 0.2192, 0.4434, 0.2023, 0.5182, 0.2083, 0.5048, 0.2084, 0.5173, 0.292, 0.4141, 0.2985, 0.4147, 0.2964, 0.43, 0.2992, 0.5838, 0.3017, 0.5899, 0.2669, 0.5799, 0.3332, 0.3931, 0.296, 0.3985, 0.3132, 0.3881, 0.2987, 0.4967, 0.3026, 0.4876, 0.307, 0.4955, 0.3108, 0.4775, 0.2956, 0.4646, 0.3097, 0.4593, 0.3378, 0.4099, 0.3233, 0.4146, 0.3364, 0.4074, 0.3435, 0.3875, 0.3181, 0.3753, 0.3375, 0.3754, 0.347, 0.3793, 0.3375, 0.3754, 0.3453, 0.3738, 0.3108, 0.4775, 0.3185, 0.4726, 0.3206, 0.4818, 0.3153, 0.482, 0.3036, 0.48, 0.3108, 0.4775, 0.3191, 0.4668, 0.325, 0.4692, 0.327, 0.4741, 0.3221, 0.4843, 0.3206, 0.4818, 0.3226, 0.483, 0.3332, 0.3931, 0.3435, 0.3875, 0.3436, 0.3924, 0.2964, 0.43, 0.2682, 0.4279, 0.292, 0.4141, 0.219, 0.5064, 0.226, 0.4957, 0.2473, 0.5014, 0.2319, 0.5486, 0.2409, 0.5436, 0.2307, 0.5485, 0.2508, 0.6422, 0.2493, 0.5981, 0.2593, 0.6328, 0.2167, 0.5153, 0.219, 0.5064, 0.2184, 0.5126, 0.223, 0.5554, 0.2084, 0.5173, 0.2319, 0.5486, 0.2089, 0.541, 0.2084, 0.5173, 0.223, 0.5554, 0.2451, 0.3671, 0.2585, 0.3781, 0.2445, 0.3712, 0.2298, 0.3574, 0.2163, 0.3532, 0.2296, 0.3581, 0.2997, 0.5612, 0.2994, 0.5706, 0.2713, 0.556, 0.2409, 0.592, 0.223, 0.5554, 0.2319, 0.5486, 0.2307, 0.5485, 0.2507, 0.5712, 0.2493, 0.5981, 0.2923, 0.5022, 0.2751, 0.5036, 0.289, 0.4962, 0.3061, 0.5092, 0.2751, 0.5036, 0.2923, 0.5022, 0.2083, 0.5048, 0.1882, 0.5032, 0.2117, 0.4907, 0.2258, 0.6438, 0.2508, 0.6422, 0.2337, 0.676, 0.2682, 0.9951, 0.2762, 0.986, 0.2704, 0.9998, 0.4128, 0.2677, 0.4137, 0.2608, 0.4137, 0.2679, 0.0, 0.0, 1.0, 0.0, 1.0, 1.0, 0.2704, 0.9998, 0.2602, 0.9925, 0.2682, 0.9951, 0.2501, 0.3544, 0.2298, 0.3574, 0.2487, 0.352, 0.2714, 0.3368, 0.2501, 0.3544, 0.2784, 0.3358, 0.2436, 0.2619, 0.2473, 0.3496, 0.23, 0.3587, 0.2784, 0.3358, 0.2487, 0.352, 0.2853, 0.3348, 0.2296, 0.3581, 0.2124, 0.354, 0.2294, 0.3588, 0.2487, 0.352, 0.2296, 0.3581, 0.2473, 0.3496, 0.269, 0.246, 0.2728, 0.2786, 0.2436, 0.2619, 0.2615, 0.2002, 0.269, 0.246, 0.2436, 0.2619, 0.2573, 0.09949, 0.2556, 0.1644, 0.2342, 0.1613, 0.3132, 0.3881, 0.2966, 0.3829, 0.3097, 0.3775, 0.2985, 0.4147, 0.296, 0.3985, 0.3138, 0.4025, 0.3138, 0.4025, 0.3332, 0.3931, 0.3363, 0.3978, 0.3097, 0.4593, 0.3191, 0.4668, 0.3185, 0.4726, 0.2847, 0.3966, 0.2682, 0.4279, 0.2524, 0.3954, 0.282, 0.9419, 0.297, 0.8957, 0.3207, 0.9194, 0.2584, 0.7889, 0.2992, 0.8054, 0.2607, 0.8073, 0.2509, 0.7523, 0.2438, 0.717, 0.2736, 0.7276, 0.2219, 0.006545, 0.2345, 0.0002225, 0.2359, 0.01004, 0.2479, 0.0007507, 0.2359, 0.01004, 0.2345, 0.0002225, 0.3026, 0.4876, 0.2923, 0.5022, 0.289, 0.4962, 0.2256, 0.4847, 0.2398, 0.4807, 0.2619, 0.4966, 0.2295, 0.4713, 0.2398, 0.4807, 0.2256, 0.4847, 0.4234, 0.1741, 0.4234, 0.1986, 0.423, 0.1741, 0.2203, 0.5102, 0.219, 0.5064, 0.2213, 0.513, 0.219, 0.5064, 0.2239, 0.5159, 0.2213, 0.513, 0.4273, 0.2377, 0.4452, 0.1827, 0.4452, 0.2603, 0.04393, 0.5733, 0.05484, 0.5766, 0.04967, 0.5841, 0.1014, 0.4888, 0.0732, 0.4907, 0.09337, 0.4812, 0.02754, 0.473, 0.03383, 0.474, 0.0335, 0.4868, 0.1267, 0.4082, 0.09409, 0.4117, 0.1293, 0.402, 0.3993, 0.3597, 0.3962, 0.358, 0.3993, 0.3459, 0.05436, 0.6375, 0.06542, 0.6026, 0.07043, 0.6228, 0.1226, 0.6127, 0.1223, 0.5965, 0.1401, 0.6077, 0.1253, 0.4959, 0.1337, 0.4972, 0.1292, 0.5051, 0.1365, 0.534, 0.1376, 0.5154, 0.1454, 0.5203, 0.1221, 0.5285, 0.1302, 0.5128, 0.1376, 0.5154, 0.1272, 0.6309, 0.1362, 0.6188, 0.1449, 0.6213, 0.1402, 0.5704, 0.1477, 0.5702, 0.1509, 0.5799, 0.1376, 0.5154, 0.1475, 0.511, 0.1454, 0.5203, 0.1376, 0.5154, 0.1421, 0.5108, 0.1475, 0.511, 0.146, 0.5262, 0.1541, 0.5188, 0.152, 0.5238, 0.1612, 0.6028, 0.1722, 0.6036, 0.1721, 0.6089, 0.3948, 0.2681, 0.3474, 0.268, 0.3948, 0.2069, 0.4323, 0.1609, 0.4538, 0.1035, 0.4538, 0.1649, 0.1229, 0.564, 0.1183, 0.5803, 0.09392, 0.566, 0.07774, 0.4203, 0.07653, 0.3934, 0.08689, 0.3591, 0.1091, 0.6476, 0.09382, 0.6532, 0.08348, 0.6165, 0.4683, 0.04062, 0.4683, 0.1014, 0.4511, 0.04908, 0.399, 0.3663, 0.399, 0.3794, 0.3867, 0.3702, 0.04217, 0.4762, 0.04389, 0.479, 0.04442, 0.4853, 0.0732, 0.6411, 0.07043, 0.6228, 0.08348, 0.6165, 0.4331, 0.4707, 0.3781, 0.4694, 0.4331, 0.464, 0.06531, 0.5117, 0.06814, 0.5376, 0.05462, 0.5211, 0.07653, 0.3934, 0.06736, 0.3974, 0.07863, 0.3488, 0.3653, 0.4645, 0.3474, 0.453, 0.3653, 0.4178, 0.4408, 0.422, 0.4635, 0.3812, 0.4635, 0.4346, 0.3952, 0.2076, 0.4269, 0.2069, 0.4269, 0.2603, 0.4218, 0.3749, 0.4002, 0.3618, 0.4218, 0.3042, 0.42, 0.1835, 0.42, 0.1961, 0.4177, 0.1934, 0.03461, 0.45, 0.04914, 0.4356, 0.03383, 0.474, 0.07071, 0.4079, 0.06736, 0.3974, 0.07653, 0.3934, 0.05436, 0.6375, 0.05399, 0.6369, 0.04022, 0.6424, 0.05436, 0.6375, 0.07043, 0.6228, 0.0732, 0.6411, 0.1269, 0.431, 0.09823, 0.4358, 0.1267, 0.4215, 0.02943, 0.3992, 0.03748, 0.3827, 0.06736, 0.3974, 0.4678, 0.1773, 0.4543, 0.1729, 0.4678, 0.1035, 0.4691, 0.1827, 0.4691, 0.2681, 0.467, 0.1973, 0.05789, 0.4426, 0.07653, 0.3934, 0.07774, 0.4203, 0.03748, 0.3827, 0.04414, 0.3676, 0.06736, 0.3974, 0.1189, 0.4903, 0.1155, 0.4964, 0.1014, 0.4888, 0.1328, 0.4834, 0.1189, 0.4903, 0.1014, 0.4888, 0.3777, 0.4178, 0.3777, 0.4617, 0.3657, 0.4241, 0.1329, 0.3799, 0.1149, 0.3649, 0.1383, 0.3458, 0.05369, 0.3466, 0.06266, 0.3147, 0.07863, 0.3488, 0.1583, 0.28, 0.1414, 0.2843, 0.1659, 0.2499, 0.1165, 0.2586, 0.1036, 0.2646, 0.1286, 0.1876, 0.1503, 0.07918, 0.1146, 0.05749, 0.1005, 0.02458, 0.0868, 0.01737, 0.08798, 0.01349, 0.09355, 0.01251, 0.06528, 0.02924, 0.1009, 0.009347, 0.09355, 0.01251, 0.08967, 0.009865, 0.003238, 0.07013, 0.09355, 0.01251, 0.08798, 0.01349, 0.08967, 0.009865, 0.09355, 0.01251, 0.4241, 0.08424, 0.4244, 0.08424, 0.4244, 0.09888, 0.0732, 0.6411, 0.07194, 0.6435, 0.05436, 0.6375, 0.09431, 0.6595, 0.1012, 0.6606, 0.0732, 0.6411, 0.3994, 0.3648, 0.3997, 0.3648, 0.3997, 0.3794, 0.05362, 0.6363, 0.07068, 0.6459, 0.05404, 0.6365, 0.1012, 0.6606, 0.1081, 0.6617, 0.07194, 0.6435, 0.05399, 0.6369, 0.05362, 0.6363, 0.03635, 0.6413, 0.07194, 0.6435, 0.07068, 0.6459, 0.05399, 0.6369, 0.05404, 0.6365, 0.06506, 0.733, 0.0496, 0.7105, 0.3729, 0.3766, 0.373, 0.3766, 0.373, 0.3766, 0.02906, 0.6879, 0.0496, 0.7105, 0.02669, 0.7132, 0.4187, 0.1026, 0.4186, 0.09339, 0.4187, 0.09338, 0.0496, 0.7105, 0.06506, 0.733, 0.05341, 0.8328, 0.424, 0.3449, 0.424, 0.3578, 0.4231, 0.3491, 0.4236, 0.09948, 0.4229, 0.08839, 0.4236, 0.08424, 0.1253, 0.4959, 0.1303, 0.4925, 0.1337, 0.4972, 0.1449, 0.6213, 0.1721, 0.6089, 0.1655, 0.6216, 0.125, 0.5797, 0.1409, 0.5926, 0.1223, 0.5965, 0.1409, 0.5926, 0.1645, 0.5978, 0.1612, 0.6028, 0.1365, 0.534, 0.1454, 0.5203, 0.146, 0.5262, 0.1541, 0.5188, 0.1454, 0.5203, 0.1507, 0.5151, 0.4319, 0.1737, 0.411, 0.1613, 0.4319, 0.1035, 0.09392, 0.566, 0.1183, 0.5803, 0.1106, 0.5983, 0.3965, 0.2017, 0.3878, 0.1928, 0.3965, 0.1894, 0.4209, 0.09673, 0.4193, 0.09048, 0.4209, 0.08424, 0.4239, 0.3788, 0.4223, 0.3753, 0.4239, 0.3699, 0.0884, 0.2045, 0.09076, 0.1862, 0.1286, 0.1876, 0.1497, 0.3085, 0.1414, 0.2843, 0.1583, 0.28, 0.4041, 0.1961, 0.4096, 0.1894, 0.4096, 0.2036, 0.038, 0.9868, 0.05202, 0.9836, 0.05042, 0.9934, 0.06379, 0.9931, 0.05042, 0.9934, 0.05202, 0.9836, 0.1292, 0.5051, 0.1155, 0.4964, 0.1189, 0.4903, 0.05462, 0.5211, 0.05089, 0.5074, 0.06531, 0.5117, 0.4223, 0.3449, 0.4227, 0.345, 0.4223, 0.3695, 0.04217, 0.4762, 0.04949, 0.4757, 0.04389, 0.479, 0.04442, 0.4853, 0.04689, 0.4786, 0.04949, 0.4757, 0.04567, 0.4796, 0.04572, 0.48, 0.04579, 0.4798, 0.04389, 0.479, 0.04689, 0.4786, 0.04595, 0.4787])
me_plane.materials.append(mat_elephant)
me_plane.use_remesh_preserve_volume = False
me_plane.use_remesh_preserve_attributes = False
me_plane.use_mirror_vertex_groups = False
me_plane.update()

# ---- objects
ob_plane = bpy.data.objects.new('Plane', me_plane)
ob_lamp = bpy.data.objects.new('Lamp', light_lamp)
ob_camera = bpy.data.objects.new('Camera', cam_camera)
ob_lamp_001 = bpy.data.objects.new('Lamp.001', light_lamp_001)
ob_lamp_002 = bpy.data.objects.new('Lamp.002', light_lamp_002)

# ---- transforms, parenting, visibility, modifiers, constraints
ob_plane.location = (0.0, 0.0, 4.24)
ob_plane.rotation_euler = (1.571, 0.0, 0.0)
ob_plane.lineart.crease_threshold = 0.0
ob_lamp.location = (4.076, 1.005, 5.904)
ob_lamp.rotation_euler = (0.6503, 0.05522, 1.866)
ob_lamp.lock_rotations_4d = False
ob_lamp.empty_display_type = 'ARROWS'
ob_lamp.color = (0.0, 0.0, 0.0, 0.0)
ob_lamp.lineart.crease_threshold = 0.0
ob_camera.location = (12.31, -11.48, 8.166)
ob_camera.rotation_euler = (1.109, 0.01082, 0.8149)
ob_camera.lock_rotations_4d = False
ob_camera.empty_display_type = 'ARROWS'
ob_camera.color = (0.0, 0.0, 0.0, 0.0)
ob_camera.display_type = 'WIRE'
ob_camera.lineart.crease_threshold = 0.0
ob_lamp_001.location = (2.493, 2.601, -0.7171)
ob_lamp_001.rotation_euler = (0.6503, 0.05522, 1.866)
ob_lamp_001.lock_rotations_4d = False
ob_lamp_001.empty_display_type = 'ARROWS'
ob_lamp_001.color = (0.0, 0.0, 0.0, 0.0)
ob_lamp_001.lineart.crease_threshold = 0.0
ob_lamp_002.location = (0.5175, -13.97, 6.552)
ob_lamp_002.rotation_euler = (0.6503, 0.05522, 1.866)
ob_lamp_002.lock_rotations_4d = False
ob_lamp_002.empty_display_type = 'ARROWS'
ob_lamp_002.color = (0.0, 0.0, 0.0, 0.0)
ob_lamp_002.lineart.crease_threshold = 0.0

# ---- collection membership
col_collection_1.objects.link(ob_plane)
col_collection_1.objects.link(ob_lamp)
col_collection_1.objects.link(ob_camera)
col_collection_1.objects.link(ob_lamp_001)
col_collection_1.objects.link(ob_lamp_002)

# ---- scene / render settings (as saved in the file)
scene.camera = ob_camera
scene.frame_start = 1; scene.frame_end = 250; scene.frame_set(1)
scene.render.engine = 'BLENDER_EEVEE_NEXT'
scene.render.image_settings.color_mode = 'RGB'
scene.render.image_settings.compression = 90
scene.render.resolution_percentage = 50
scene.render.dither_intensity = 0.0
scene.cycles.use_denoising = False
scene.cycles.samples = 10
scene.cycles.sampling_pattern = 'TABULATED_SOBOL'
scene.cycles.light_sampling_threshold = 0.0
scene.cycles.use_adaptive_sampling = False
scene.cycles.use_light_tree = False
scene.cycles.blur_glossy = 0.0
scene.cycles.volume_bounces = 1
scene.cycles.pixel_filter_type = 'GAUSSIAN'
scene.cycles.sample_clamp_indirect = 0.0
scene.view_settings.view_transform = 'Standard'
bpy.context.view_layer.update()
